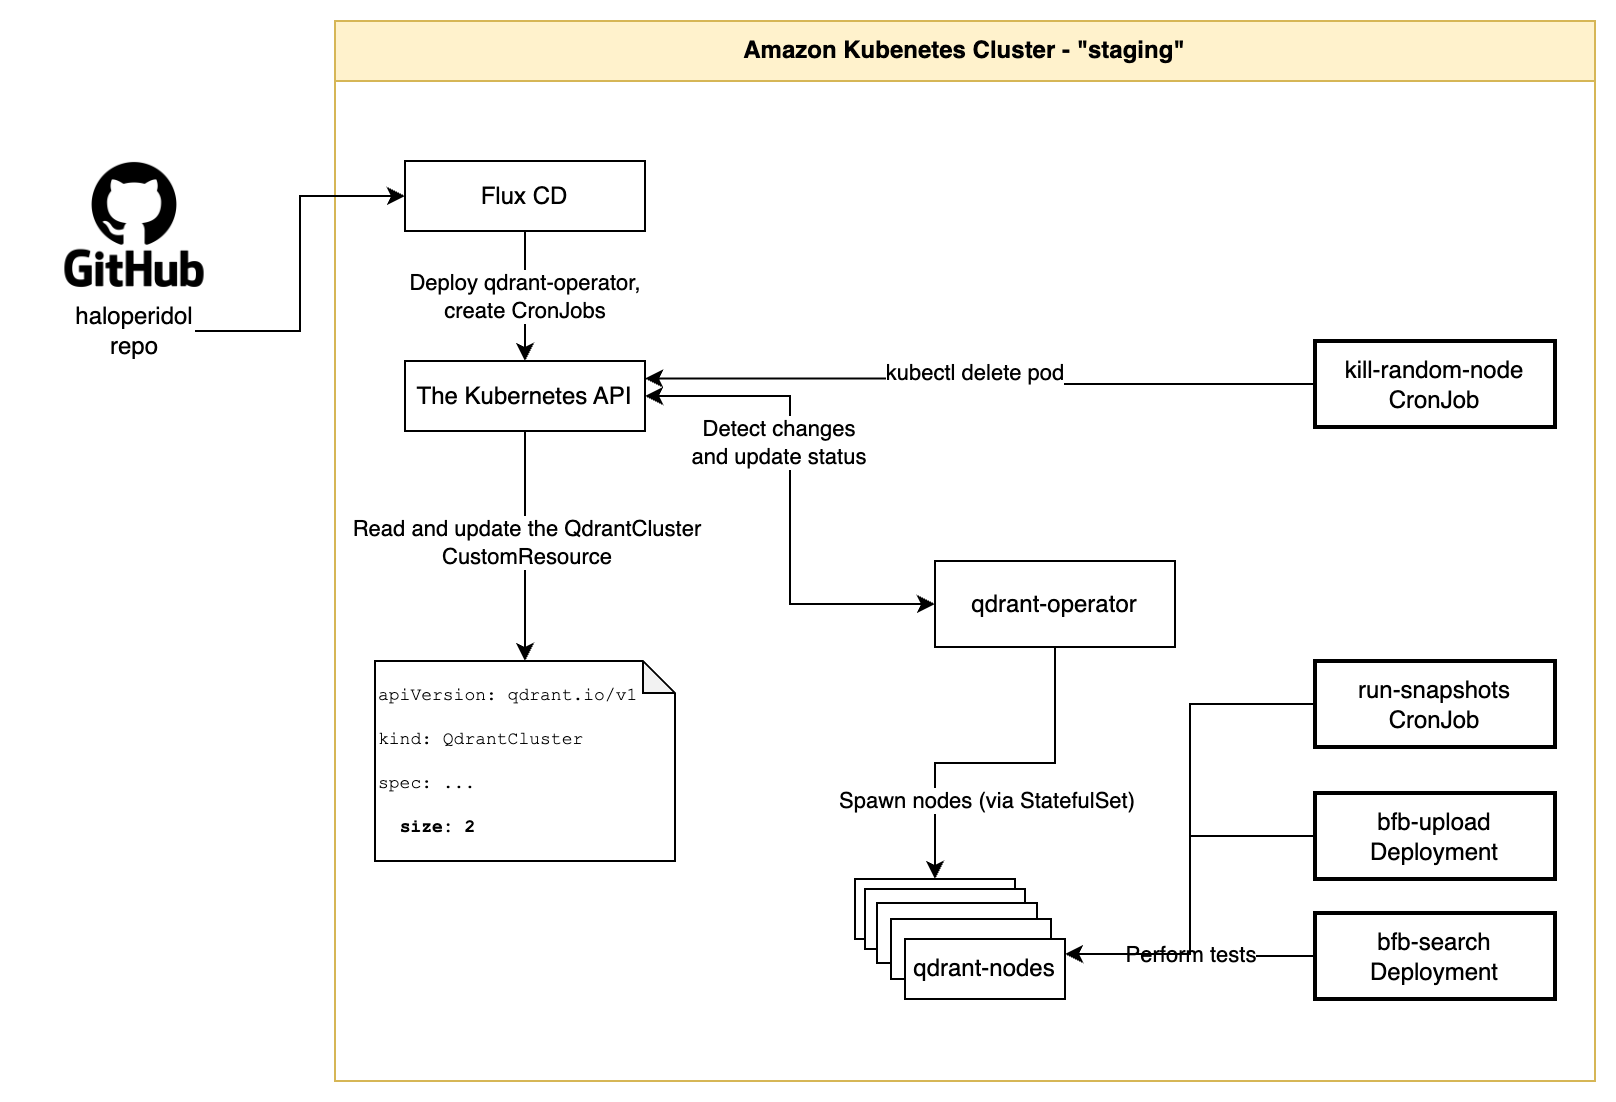

The diagram above was exported from draw.io. Its source (the exported page's mxGraphModel, read from the mxfile embedded in the PNG):
<mxGraphModel dx="1876" dy="1843" grid="1" gridSize="10" guides="1" tooltips="1" connect="1" arrows="1" fold="1" page="1" pageScale="1" pageWidth="850" pageHeight="1100" math="0" shadow="0">
  <root>
    <mxCell id="0" />
    <mxCell id="1" parent="0" />
    <mxCell id="2" value="Amazon Kubenetes Cluster - &quot;staging&quot;" style="swimlane;whiteSpace=wrap;html=1;fillColor=#fff2cc;strokeColor=#d6b656;startSize=30;" vertex="1" parent="1">
      <mxGeometry x="100" y="-80" width="630" height="530" as="geometry" />
    </mxCell>
    <mxCell id="3" value="The Kubernetes API" style="rounded=0;whiteSpace=wrap;html=1;" vertex="1" parent="2">
      <mxGeometry x="35" y="170" width="120" height="35" as="geometry" />
    </mxCell>
    <mxCell id="4" style="edgeStyle=orthogonalEdgeStyle;rounded=0;orthogonalLoop=1;jettySize=auto;html=1;exitX=1;exitY=0.5;exitDx=0;exitDy=0;entryX=0;entryY=0.5;entryDx=0;entryDy=0;startArrow=classic;startFill=1;" edge="1" parent="2" source="3" target="11">
      <mxGeometry relative="1" as="geometry" />
    </mxCell>
    <mxCell id="5" value="Detect changes&lt;br&gt;and update status" style="edgeLabel;html=1;align=center;verticalAlign=middle;resizable=0;points=[];" vertex="1" connectable="0" parent="4">
      <mxGeometry x="0.1879" y="1" relative="1" as="geometry">
        <mxPoint x="-7" y="-53" as="offset" />
      </mxGeometry>
    </mxCell>
    <mxCell id="6" value="&lt;div style=&quot;line-height: 21px; font-size: 9px;&quot;&gt;&lt;div style=&quot;&quot;&gt;&lt;font style=&quot;&quot; face=&quot;Courier New&quot;&gt;apiVersion: qdrant.io/v1&lt;/font&gt;&lt;/div&gt;&lt;div style=&quot;&quot;&gt;&lt;font face=&quot;Courier New&quot;&gt;kind: QdrantCluster&lt;/font&gt;&lt;/div&gt;&lt;div style=&quot;&quot;&gt;&lt;font style=&quot;&quot; face=&quot;Courier New&quot;&gt;spec: ...&lt;br&gt;&amp;nbsp; &lt;b&gt;size: 2&lt;/b&gt;&lt;/font&gt;&lt;/div&gt;&lt;/div&gt;" style="shape=note;whiteSpace=wrap;html=1;backgroundOutline=1;darkOpacity=0.05;size=16;align=left;" vertex="1" parent="2">
      <mxGeometry x="20" y="320" width="150" height="100" as="geometry" />
    </mxCell>
    <mxCell id="7" style="edgeStyle=orthogonalEdgeStyle;rounded=0;orthogonalLoop=1;jettySize=auto;html=1;exitX=0.5;exitY=1;exitDx=0;exitDy=0;entryX=0.5;entryY=0;entryDx=0;entryDy=0;entryPerimeter=0;" edge="1" parent="2" source="3" target="6">
      <mxGeometry relative="1" as="geometry" />
    </mxCell>
    <mxCell id="8" value="Read and update the QdrantCluster&lt;br&gt;CustomResource" style="edgeLabel;html=1;align=center;verticalAlign=middle;resizable=0;points=[];" vertex="1" connectable="0" parent="7">
      <mxGeometry x="-0.624" y="3" relative="1" as="geometry">
        <mxPoint x="-3" y="33" as="offset" />
      </mxGeometry>
    </mxCell>
    <mxCell id="9" style="edgeStyle=orthogonalEdgeStyle;rounded=0;orthogonalLoop=1;jettySize=auto;html=1;exitX=0.5;exitY=1;exitDx=0;exitDy=0;entryX=0.5;entryY=0;entryDx=0;entryDy=0;" edge="1" parent="2" source="11" target="13">
      <mxGeometry relative="1" as="geometry" />
    </mxCell>
    <mxCell id="10" value="Spawn nodes (via StatefulSet)" style="edgeLabel;html=1;align=center;verticalAlign=middle;resizable=0;points=[];" vertex="1" connectable="0" parent="9">
      <mxGeometry x="-0.5833" y="-1" relative="1" as="geometry">
        <mxPoint x="-34" y="39" as="offset" />
      </mxGeometry>
    </mxCell>
    <mxCell id="11" value="qdrant-operator" style="rounded=0;whiteSpace=wrap;html=1;" vertex="1" parent="2">
      <mxGeometry x="300" y="270" width="120" height="43" as="geometry" />
    </mxCell>
    <mxCell id="12" value="" style="group" vertex="1" connectable="0" parent="2">
      <mxGeometry x="260" y="429" width="105" height="60" as="geometry" />
    </mxCell>
    <mxCell id="13" value="" style="rounded=0;whiteSpace=wrap;html=1;" vertex="1" parent="12">
      <mxGeometry width="80" height="30" as="geometry" />
    </mxCell>
    <mxCell id="14" value="" style="rounded=0;whiteSpace=wrap;html=1;" vertex="1" parent="12">
      <mxGeometry x="5" y="5" width="80" height="30" as="geometry" />
    </mxCell>
    <mxCell id="15" value="" style="rounded=0;whiteSpace=wrap;html=1;" vertex="1" parent="12">
      <mxGeometry x="11" y="12" width="80" height="30" as="geometry" />
    </mxCell>
    <mxCell id="16" value="" style="rounded=0;whiteSpace=wrap;html=1;" vertex="1" parent="12">
      <mxGeometry x="18" y="20" width="80" height="30" as="geometry" />
    </mxCell>
    <mxCell id="17" value="qdrant-nodes" style="rounded=0;whiteSpace=wrap;html=1;" vertex="1" parent="12">
      <mxGeometry x="25" y="30" width="80" height="30" as="geometry" />
    </mxCell>
    <mxCell id="18" value="Perform tests" style="edgeStyle=orthogonalEdgeStyle;rounded=0;orthogonalLoop=1;jettySize=auto;html=1;exitX=0;exitY=0.5;exitDx=0;exitDy=0;entryX=1;entryY=0.25;entryDx=0;entryDy=0;" edge="1" parent="2" source="19" target="17">
      <mxGeometry relative="1" as="geometry" />
    </mxCell>
    <mxCell id="19" value="bfb-search&lt;br&gt;Deployment" style="rounded=0;whiteSpace=wrap;html=1;strokeWidth=2;" vertex="1" parent="2">
      <mxGeometry x="490" y="446" width="120" height="43" as="geometry" />
    </mxCell>
    <mxCell id="20" style="edgeStyle=orthogonalEdgeStyle;rounded=0;orthogonalLoop=1;jettySize=auto;html=1;exitX=0;exitY=0.5;exitDx=0;exitDy=0;entryX=1;entryY=0.25;entryDx=0;entryDy=0;" edge="1" parent="2" source="22" target="3">
      <mxGeometry relative="1" as="geometry" />
    </mxCell>
    <mxCell id="21" value="kubectl delete pod" style="edgeLabel;html=1;align=center;verticalAlign=middle;resizable=0;points=[];" vertex="1" connectable="0" parent="20">
      <mxGeometry x="0.0228" y="-3" relative="1" as="geometry">
        <mxPoint as="offset" />
      </mxGeometry>
    </mxCell>
    <mxCell id="22" value="kill-random-node CronJob" style="rounded=0;whiteSpace=wrap;html=1;strokeWidth=2;" vertex="1" parent="2">
      <mxGeometry x="490" y="160" width="120" height="43" as="geometry" />
    </mxCell>
    <mxCell id="23" value="Deploy qdrant-operator,&lt;br&gt;create CronJobs" style="edgeStyle=orthogonalEdgeStyle;rounded=0;orthogonalLoop=1;jettySize=auto;html=1;exitX=0.5;exitY=1;exitDx=0;exitDy=0;entryX=0.5;entryY=0;entryDx=0;entryDy=0;" edge="1" parent="2" source="24" target="3">
      <mxGeometry x="0.0182" relative="1" as="geometry">
        <mxPoint as="offset" />
      </mxGeometry>
    </mxCell>
    <mxCell id="24" value="Flux CD" style="rounded=0;whiteSpace=wrap;html=1;" vertex="1" parent="2">
      <mxGeometry x="35" y="70" width="120" height="35" as="geometry" />
    </mxCell>
    <mxCell id="25" style="edgeStyle=orthogonalEdgeStyle;rounded=0;orthogonalLoop=1;jettySize=auto;html=1;exitX=0;exitY=0.5;exitDx=0;exitDy=0;entryX=1;entryY=0.25;entryDx=0;entryDy=0;" edge="1" parent="2" source="26" target="17">
      <mxGeometry relative="1" as="geometry" />
    </mxCell>
    <mxCell id="26" value="bfb-upload&lt;br&gt;Deployment" style="rounded=0;whiteSpace=wrap;html=1;strokeWidth=2;" vertex="1" parent="2">
      <mxGeometry x="490" y="386" width="120" height="43" as="geometry" />
    </mxCell>
    <mxCell id="27" style="edgeStyle=orthogonalEdgeStyle;rounded=0;orthogonalLoop=1;jettySize=auto;html=1;exitX=0;exitY=0.5;exitDx=0;exitDy=0;entryX=1;entryY=0.25;entryDx=0;entryDy=0;" edge="1" parent="2" source="28" target="17">
      <mxGeometry relative="1" as="geometry" />
    </mxCell>
    <mxCell id="28" value="run-snapshots&lt;br&gt;CronJob" style="rounded=0;whiteSpace=wrap;html=1;strokeWidth=2;" vertex="1" parent="2">
      <mxGeometry x="490" y="320" width="120" height="43" as="geometry" />
    </mxCell>
    <mxCell id="29" value="" style="shape=image;verticalLabelPosition=bottom;labelBackgroundColor=default;verticalAlign=top;aspect=fixed;imageAspect=0;image=https://logos-world.net/wp-content/uploads/2020/11/GitHub-Logo.png;" vertex="1" parent="1">
      <mxGeometry x="-57.22" y="-10" width="114.45" height="64.38" as="geometry" />
    </mxCell>
    <mxCell id="30" style="edgeStyle=orthogonalEdgeStyle;rounded=0;orthogonalLoop=1;jettySize=auto;html=1;exitX=1;exitY=0.5;exitDx=0;exitDy=0;entryX=0;entryY=0.5;entryDx=0;entryDy=0;" edge="1" source="31" target="24" parent="1">
      <mxGeometry relative="1" as="geometry" />
    </mxCell>
    <mxCell id="31" value="haloperidol repo" style="text;html=1;strokeColor=none;fillColor=none;align=center;verticalAlign=middle;whiteSpace=wrap;rounded=0;" vertex="1" parent="1">
      <mxGeometry x="-30" y="60" width="60" height="30" as="geometry" />
    </mxCell>
  </root>
</mxGraphModel>